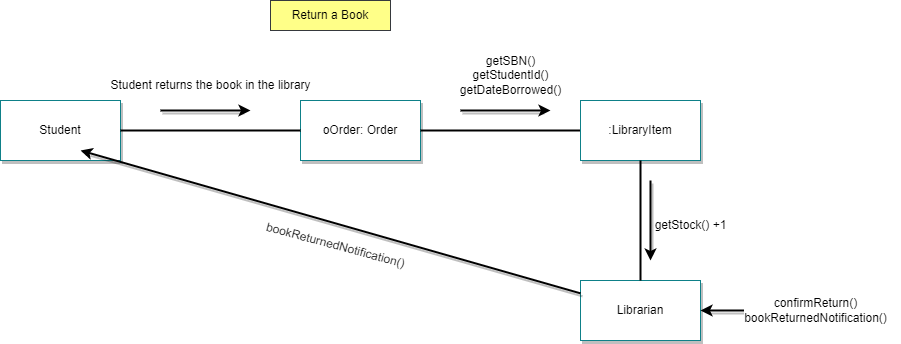

The diagram above was exported from draw.io. Its source (the exported page's mxGraphModel, read from the mxfile embedded in the PNG):
<mxGraphModel dx="880" dy="484" grid="1" gridSize="10" guides="1" tooltips="1" connect="1" arrows="1" fold="1" page="1" pageScale="1" pageWidth="850" pageHeight="1100" math="0" shadow="0">
  <root>
    <mxCell id="0" />
    <mxCell id="1" parent="0" />
    <mxCell id="8FV2dluMbI49noJ8_tvN-1" value="&lt;font color=&quot;#000000&quot;&gt;Student&lt;/font&gt;" style="rounded=0;whiteSpace=wrap;html=1;fillColor=#FFFFFF;strokeColor=#0e8088;shadow=1;" parent="1" vertex="1">
      <mxGeometry x="80" y="120" width="120" height="60" as="geometry" />
    </mxCell>
    <mxCell id="8FV2dluMbI49noJ8_tvN-3" value="&lt;font color=&quot;#000000&quot;&gt;oOrder: Order&lt;/font&gt;" style="rounded=0;whiteSpace=wrap;html=1;fillColor=#FFFFFF;strokeColor=#0e8088;shadow=1;" parent="1" vertex="1">
      <mxGeometry x="380" y="120" width="120" height="60" as="geometry" />
    </mxCell>
    <mxCell id="8FV2dluMbI49noJ8_tvN-4" value="&lt;font color=&quot;#000000&quot;&gt;Librarian&lt;/font&gt;" style="rounded=0;whiteSpace=wrap;html=1;fillColor=#FFFFFF;strokeColor=#0e8088;shadow=1;" parent="1" vertex="1">
      <mxGeometry x="660" y="300" width="120" height="60" as="geometry" />
    </mxCell>
    <mxCell id="8FV2dluMbI49noJ8_tvN-6" value="" style="endArrow=none;html=1;rounded=0;strokeColor=#000000;strokeWidth=2;" parent="1" source="8FV2dluMbI49noJ8_tvN-1" target="8FV2dluMbI49noJ8_tvN-3" edge="1">
      <mxGeometry width="50" height="50" relative="1" as="geometry">
        <mxPoint x="400" y="260" as="sourcePoint" />
        <mxPoint x="450" y="210" as="targetPoint" />
      </mxGeometry>
    </mxCell>
    <mxCell id="8FV2dluMbI49noJ8_tvN-8" value="" style="endArrow=none;html=1;rounded=0;strokeColor=#000000;strokeWidth=2;" parent="1" source="8FV2dluMbI49noJ8_tvN-3" target="8H0ZZ-JTs2KnJ_DxRj4a-1" edge="1">
      <mxGeometry width="50" height="50" relative="1" as="geometry">
        <mxPoint x="480" y="149.5" as="sourcePoint" />
        <mxPoint x="640" y="149.5" as="targetPoint" />
      </mxGeometry>
    </mxCell>
    <mxCell id="8FV2dluMbI49noJ8_tvN-29" value="" style="endArrow=classic;html=1;rounded=0;strokeColor=#000000;shadow=1;strokeWidth=2;" parent="1" edge="1">
      <mxGeometry width="50" height="50" relative="1" as="geometry">
        <mxPoint x="240" y="130" as="sourcePoint" />
        <mxPoint x="330" y="130" as="targetPoint" />
      </mxGeometry>
    </mxCell>
    <mxCell id="8FV2dluMbI49noJ8_tvN-33" value="&lt;font color=&quot;#000000&quot;&gt;Student returns the book in the library&lt;/font&gt;" style="text;html=1;align=center;verticalAlign=middle;resizable=0;points=[];autosize=1;strokeColor=none;fillColor=none;labelBackgroundColor=#FFFFFF;" parent="1" vertex="1">
      <mxGeometry x="180" y="90" width="220" height="30" as="geometry" />
    </mxCell>
    <mxCell id="8FV2dluMbI49noJ8_tvN-32" value="" style="endArrow=classic;html=1;rounded=0;strokeColor=#000000;shadow=1;strokeWidth=2;" parent="1" edge="1" target="8FV2dluMbI49noJ8_tvN-4">
      <mxGeometry width="50" height="50" relative="1" as="geometry">
        <mxPoint x="830" y="330" as="sourcePoint" />
        <mxPoint x="724" y="110" as="targetPoint" />
      </mxGeometry>
    </mxCell>
    <mxCell id="8FV2dluMbI49noJ8_tvN-35" value="&lt;font style=&quot;&quot; color=&quot;#000000&quot;&gt;Return a Book&lt;/font&gt;" style="rounded=0;whiteSpace=wrap;html=1;fillColor=#ffff88;strokeColor=#36393d;" parent="1" vertex="1">
      <mxGeometry x="350" y="20" width="120" height="30" as="geometry" />
    </mxCell>
    <mxCell id="8FV2dluMbI49noJ8_tvN-31" value="&lt;font color=&quot;#000000&quot;&gt;confirmReturn()&lt;br&gt;bookReturnedNotification()&lt;br&gt;&lt;/font&gt;" style="text;html=1;align=center;verticalAlign=middle;resizable=0;points=[];autosize=1;strokeColor=none;fillColor=none;labelBackgroundColor=#FFFFFF;" parent="1" vertex="1">
      <mxGeometry x="810" y="310" width="170" height="40" as="geometry" />
    </mxCell>
    <mxCell id="8H0ZZ-JTs2KnJ_DxRj4a-1" value="&lt;font color=&quot;#000000&quot;&gt;:LibraryItem&lt;br&gt;&lt;/font&gt;" style="rounded=0;whiteSpace=wrap;html=1;fillColor=#FFFFFF;strokeColor=#0e8088;shadow=1;" vertex="1" parent="1">
      <mxGeometry x="660" y="120" width="120" height="60" as="geometry" />
    </mxCell>
    <mxCell id="8H0ZZ-JTs2KnJ_DxRj4a-2" value="" style="endArrow=none;html=1;rounded=0;strokeColor=#000000;strokeWidth=2;" edge="1" parent="1" source="8FV2dluMbI49noJ8_tvN-4" target="8H0ZZ-JTs2KnJ_DxRj4a-1">
      <mxGeometry width="50" height="50" relative="1" as="geometry">
        <mxPoint x="510" y="160" as="sourcePoint" />
        <mxPoint x="670" y="160" as="targetPoint" />
      </mxGeometry>
    </mxCell>
    <mxCell id="8H0ZZ-JTs2KnJ_DxRj4a-3" value="" style="endArrow=classic;html=1;rounded=0;strokeColor=#000000;shadow=1;strokeWidth=2;" edge="1" parent="1" source="8FV2dluMbI49noJ8_tvN-4">
      <mxGeometry width="50" height="50" relative="1" as="geometry">
        <mxPoint x="310" y="240" as="sourcePoint" />
        <mxPoint x="160" y="170" as="targetPoint" />
      </mxGeometry>
    </mxCell>
    <mxCell id="8H0ZZ-JTs2KnJ_DxRj4a-4" value="&lt;font color=&quot;#000000&quot;&gt;bookReturnedNotification()&lt;/font&gt;" style="text;html=1;align=center;verticalAlign=middle;resizable=0;points=[];autosize=1;strokeColor=none;fillColor=none;labelBackgroundColor=#FFFFFF;rotation=15;" vertex="1" parent="1">
      <mxGeometry x="330" y="250" width="170" height="30" as="geometry" />
    </mxCell>
    <mxCell id="8H0ZZ-JTs2KnJ_DxRj4a-5" value="" style="endArrow=classic;html=1;rounded=0;strokeColor=#000000;shadow=1;strokeWidth=2;" edge="1" parent="1">
      <mxGeometry width="50" height="50" relative="1" as="geometry">
        <mxPoint x="730" y="200" as="sourcePoint" />
        <mxPoint x="730" y="280" as="targetPoint" />
      </mxGeometry>
    </mxCell>
    <mxCell id="8H0ZZ-JTs2KnJ_DxRj4a-6" value="&lt;font color=&quot;#000000&quot;&gt;getStock() +1&lt;br&gt;&lt;/font&gt;" style="text;html=1;align=center;verticalAlign=middle;resizable=0;points=[];autosize=1;strokeColor=none;fillColor=none;labelBackgroundColor=#FFFFFF;" vertex="1" parent="1">
      <mxGeometry x="720" y="230" width="100" height="30" as="geometry" />
    </mxCell>
    <mxCell id="8H0ZZ-JTs2KnJ_DxRj4a-7" value="" style="endArrow=classic;html=1;rounded=0;strokeColor=#000000;shadow=1;strokeWidth=2;" edge="1" parent="1">
      <mxGeometry width="50" height="50" relative="1" as="geometry">
        <mxPoint x="540" y="130" as="sourcePoint" />
        <mxPoint x="630" y="130" as="targetPoint" />
      </mxGeometry>
    </mxCell>
    <mxCell id="8H0ZZ-JTs2KnJ_DxRj4a-8" value="&lt;font color=&quot;#000000&quot;&gt;getSBN()&lt;br&gt;getStudentId()&lt;br&gt;getDateBorrowed()&lt;br&gt;&lt;/font&gt;" style="text;html=1;align=center;verticalAlign=middle;resizable=0;points=[];autosize=1;strokeColor=none;fillColor=none;labelBackgroundColor=#FFFFFF;" vertex="1" parent="1">
      <mxGeometry x="530" y="65" width="120" height="60" as="geometry" />
    </mxCell>
  </root>
</mxGraphModel>